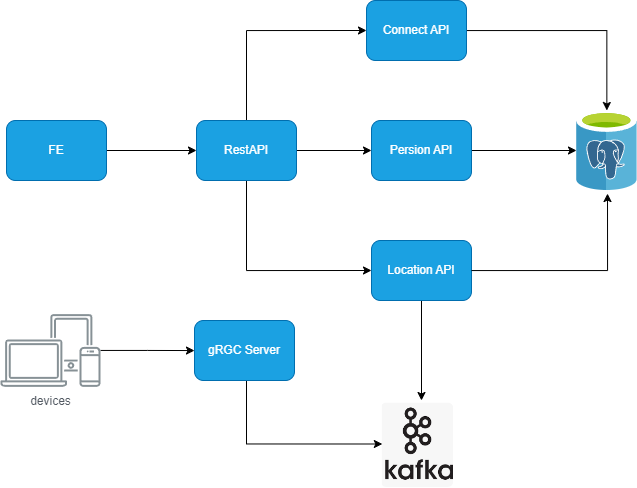

The diagram above was exported from draw.io. Its source (the exported page's mxGraphModel, read from the mxfile embedded in the PNG):
<mxGraphModel dx="1318" dy="501" grid="1" gridSize="10" guides="1" tooltips="1" connect="1" arrows="1" fold="1" page="1" pageScale="1" pageWidth="850" pageHeight="1100" math="0" shadow="0">
  <root>
    <mxCell id="0" />
    <mxCell id="1" parent="0" />
    <mxCell id="YpLpkLTLuZ0Axb9Y0PTP-3" value="" style="image;sketch=0;aspect=fixed;html=1;points=[];align=center;fontSize=12;image=img/lib/mscae/Azure_Database_for_PostgreSQL_servers.svg;" vertex="1" parent="1">
      <mxGeometry x="630" y="180" width="60.8" height="80" as="geometry" />
    </mxCell>
    <mxCell id="YpLpkLTLuZ0Axb9Y0PTP-15" style="edgeStyle=orthogonalEdgeStyle;rounded=0;orthogonalLoop=1;jettySize=auto;html=1;" edge="1" parent="1" source="YpLpkLTLuZ0Axb9Y0PTP-4" target="YpLpkLTLuZ0Axb9Y0PTP-5">
      <mxGeometry relative="1" as="geometry" />
    </mxCell>
    <mxCell id="YpLpkLTLuZ0Axb9Y0PTP-4" value="FE" style="rounded=1;whiteSpace=wrap;html=1;fillColor=#1ba1e2;strokeColor=#006EAF;fontColor=#ffffff;" vertex="1" parent="1">
      <mxGeometry x="60" y="190" width="100" height="60" as="geometry" />
    </mxCell>
    <mxCell id="YpLpkLTLuZ0Axb9Y0PTP-16" style="edgeStyle=orthogonalEdgeStyle;rounded=0;orthogonalLoop=1;jettySize=auto;html=1;entryX=0;entryY=0.5;entryDx=0;entryDy=0;" edge="1" parent="1" source="YpLpkLTLuZ0Axb9Y0PTP-5" target="YpLpkLTLuZ0Axb9Y0PTP-7">
      <mxGeometry relative="1" as="geometry" />
    </mxCell>
    <mxCell id="YpLpkLTLuZ0Axb9Y0PTP-17" style="edgeStyle=orthogonalEdgeStyle;rounded=0;orthogonalLoop=1;jettySize=auto;html=1;entryX=0;entryY=0.5;entryDx=0;entryDy=0;" edge="1" parent="1" source="YpLpkLTLuZ0Axb9Y0PTP-5" target="YpLpkLTLuZ0Axb9Y0PTP-6">
      <mxGeometry relative="1" as="geometry">
        <Array as="points">
          <mxPoint x="300" y="100" />
        </Array>
      </mxGeometry>
    </mxCell>
    <mxCell id="YpLpkLTLuZ0Axb9Y0PTP-18" style="edgeStyle=orthogonalEdgeStyle;rounded=0;orthogonalLoop=1;jettySize=auto;html=1;entryX=0;entryY=0.5;entryDx=0;entryDy=0;" edge="1" parent="1" source="YpLpkLTLuZ0Axb9Y0PTP-5" target="YpLpkLTLuZ0Axb9Y0PTP-8">
      <mxGeometry relative="1" as="geometry">
        <Array as="points">
          <mxPoint x="300" y="340" />
        </Array>
      </mxGeometry>
    </mxCell>
    <mxCell id="YpLpkLTLuZ0Axb9Y0PTP-5" value="RestAPI" style="rounded=1;whiteSpace=wrap;html=1;fillColor=#1ba1e2;fontColor=#ffffff;strokeColor=#006EAF;" vertex="1" parent="1">
      <mxGeometry x="250" y="190" width="100" height="60" as="geometry" />
    </mxCell>
    <mxCell id="YpLpkLTLuZ0Axb9Y0PTP-20" style="edgeStyle=orthogonalEdgeStyle;rounded=0;orthogonalLoop=1;jettySize=auto;html=1;" edge="1" parent="1" source="YpLpkLTLuZ0Axb9Y0PTP-6" target="YpLpkLTLuZ0Axb9Y0PTP-3">
      <mxGeometry relative="1" as="geometry" />
    </mxCell>
    <mxCell id="YpLpkLTLuZ0Axb9Y0PTP-6" value="Connect API" style="rounded=1;whiteSpace=wrap;html=1;fillColor=#1ba1e2;fontColor=#ffffff;strokeColor=#006EAF;" vertex="1" parent="1">
      <mxGeometry x="420" y="70" width="100" height="60" as="geometry" />
    </mxCell>
    <mxCell id="YpLpkLTLuZ0Axb9Y0PTP-21" style="edgeStyle=orthogonalEdgeStyle;rounded=0;orthogonalLoop=1;jettySize=auto;html=1;" edge="1" parent="1" source="YpLpkLTLuZ0Axb9Y0PTP-7" target="YpLpkLTLuZ0Axb9Y0PTP-3">
      <mxGeometry relative="1" as="geometry" />
    </mxCell>
    <mxCell id="YpLpkLTLuZ0Axb9Y0PTP-7" value="Persion API" style="rounded=1;whiteSpace=wrap;html=1;fillColor=#1ba1e2;fontColor=#ffffff;strokeColor=#006EAF;" vertex="1" parent="1">
      <mxGeometry x="425" y="190" width="100" height="60" as="geometry" />
    </mxCell>
    <mxCell id="YpLpkLTLuZ0Axb9Y0PTP-12" style="edgeStyle=orthogonalEdgeStyle;rounded=0;orthogonalLoop=1;jettySize=auto;html=1;" edge="1" parent="1" source="YpLpkLTLuZ0Axb9Y0PTP-8" target="YpLpkLTLuZ0Axb9Y0PTP-11">
      <mxGeometry relative="1" as="geometry" />
    </mxCell>
    <mxCell id="YpLpkLTLuZ0Axb9Y0PTP-8" value="Location API" style="rounded=1;whiteSpace=wrap;html=1;fillColor=#1ba1e2;fontColor=#ffffff;strokeColor=#006EAF;" vertex="1" parent="1">
      <mxGeometry x="425" y="310" width="100" height="60" as="geometry" />
    </mxCell>
    <mxCell id="YpLpkLTLuZ0Axb9Y0PTP-19" style="edgeStyle=orthogonalEdgeStyle;rounded=0;orthogonalLoop=1;jettySize=auto;html=1;entryX=0;entryY=0.5;entryDx=0;entryDy=0;" edge="1" parent="1" source="YpLpkLTLuZ0Axb9Y0PTP-9" target="YpLpkLTLuZ0Axb9Y0PTP-11">
      <mxGeometry relative="1" as="geometry">
        <Array as="points">
          <mxPoint x="300" y="513" />
        </Array>
      </mxGeometry>
    </mxCell>
    <mxCell id="YpLpkLTLuZ0Axb9Y0PTP-9" value="gRGC Server" style="rounded=1;whiteSpace=wrap;html=1;fillColor=#1ba1e2;fontColor=#ffffff;strokeColor=#006EAF;" vertex="1" parent="1">
      <mxGeometry x="248" y="390" width="100" height="60" as="geometry" />
    </mxCell>
    <mxCell id="YpLpkLTLuZ0Axb9Y0PTP-14" style="edgeStyle=orthogonalEdgeStyle;rounded=0;orthogonalLoop=1;jettySize=auto;html=1;" edge="1" parent="1" source="YpLpkLTLuZ0Axb9Y0PTP-10" target="YpLpkLTLuZ0Axb9Y0PTP-9">
      <mxGeometry relative="1" as="geometry" />
    </mxCell>
    <mxCell id="YpLpkLTLuZ0Axb9Y0PTP-10" value="devices" style="sketch=0;outlineConnect=0;gradientColor=none;fontColor=#545B64;strokeColor=none;fillColor=#879196;dashed=0;verticalLabelPosition=bottom;verticalAlign=top;align=center;html=1;fontSize=12;fontStyle=0;aspect=fixed;shape=mxgraph.aws4.illustration_devices;pointerEvents=1" vertex="1" parent="1">
      <mxGeometry x="54" y="383.5" width="100" height="73" as="geometry" />
    </mxCell>
    <mxCell id="YpLpkLTLuZ0Axb9Y0PTP-11" value="" style="shape=image;verticalLabelPosition=bottom;labelBackgroundColor=default;verticalAlign=top;aspect=fixed;imageAspect=0;image=data:image/png,(base64 omitted: 13948 chars);" vertex="1" parent="1">
      <mxGeometry x="435.85" y="470" width="78.15" height="87" as="geometry" />
    </mxCell>
    <mxCell id="YpLpkLTLuZ0Axb9Y0PTP-22" style="edgeStyle=orthogonalEdgeStyle;rounded=0;orthogonalLoop=1;jettySize=auto;html=1;entryX=0.51;entryY=1.038;entryDx=0;entryDy=0;entryPerimeter=0;" edge="1" parent="1" source="YpLpkLTLuZ0Axb9Y0PTP-8" target="YpLpkLTLuZ0Axb9Y0PTP-3">
      <mxGeometry relative="1" as="geometry" />
    </mxCell>
  </root>
</mxGraphModel>